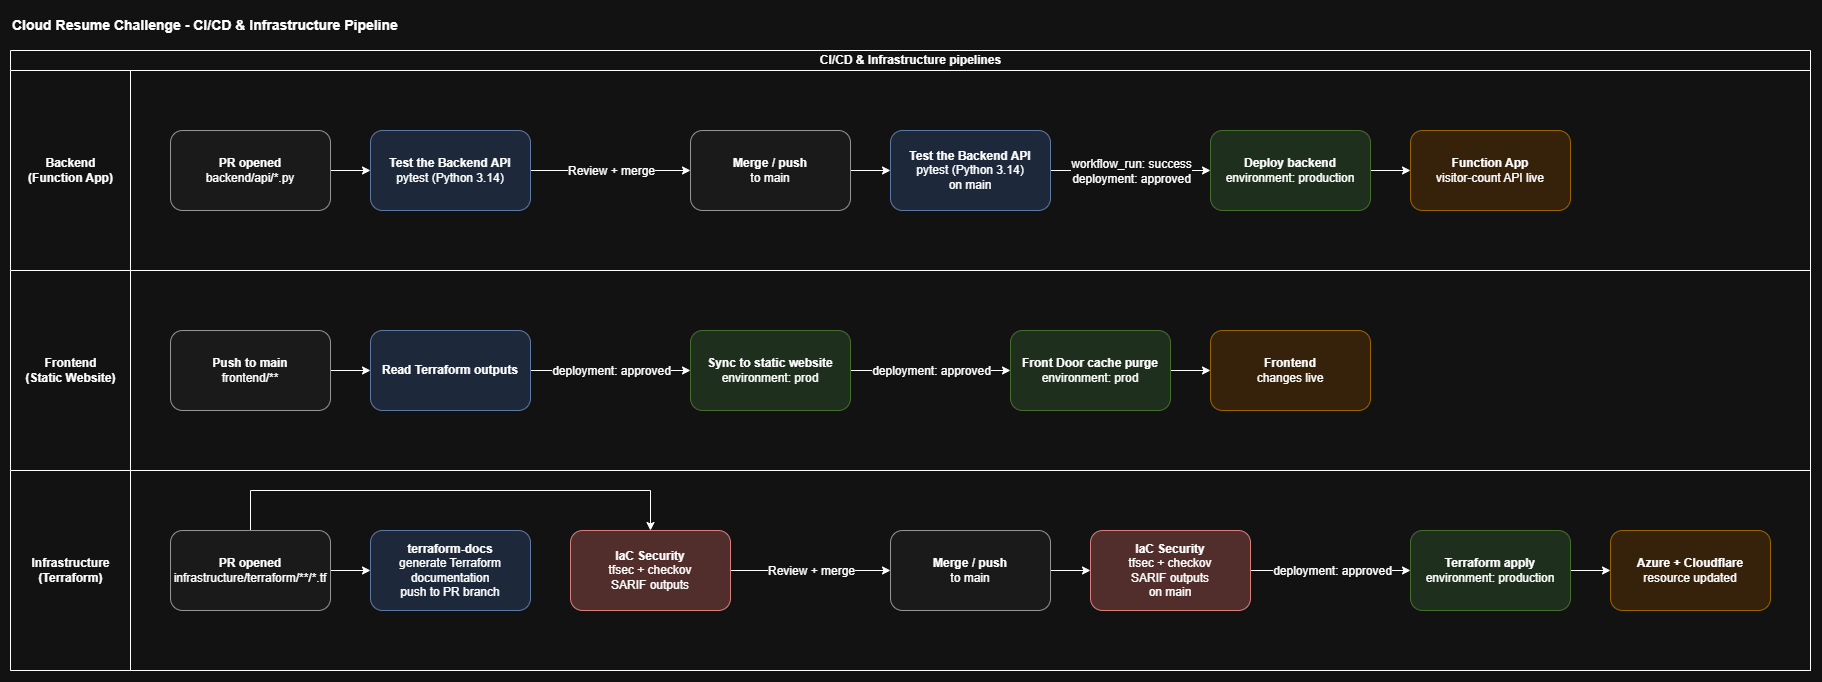

The diagram above was exported from draw.io. Its source (the exported page's mxGraphModel, read from the mxfile embedded in the PNG):
<mxGraphModel dx="2054" dy="1201" grid="1" gridSize="10" guides="1" tooltips="1" connect="1" arrows="1" fold="1" page="1" pageScale="1" pageWidth="827" pageHeight="1169" math="0" shadow="0">
  <root>
    <mxCell id="0" />
    <mxCell id="1" parent="0" />
    <mxCell id="fQvzA3M19iydw818MBzE-3" parent="1" style="swimlane;childLayout=stackLayout;resizeParent=1;resizeParentMax=0;horizontal=1;startSize=20;horizontalStack=0;html=1;fontSize=12;" value="CI/CD &amp;amp; Infrastructure pipelines" vertex="1">
      <mxGeometry height="620" width="1800" x="40" y="80" as="geometry" />
    </mxCell>
    <mxCell id="fQvzA3M19iydw818MBzE-4" parent="fQvzA3M19iydw818MBzE-3" style="swimlane;startSize=120;horizontal=1;html=1;verticalAlign=middle;direction=north;fontSize=12;" value="Backend&lt;div&gt;(Function App)&lt;/div&gt;" vertex="1">
      <mxGeometry height="200" width="1800" y="20" as="geometry" />
    </mxCell>
    <mxCell id="fQvzA3M19iydw818MBzE-12" edge="1" parent="fQvzA3M19iydw818MBzE-4" source="fQvzA3M19iydw818MBzE-7" style="edgeStyle=orthogonalEdgeStyle;rounded=0;orthogonalLoop=1;jettySize=auto;html=1;entryX=0;entryY=0.5;entryDx=0;entryDy=0;fontSize=12;" target="fQvzA3M19iydw818MBzE-8">
      <mxGeometry relative="1" as="geometry" />
    </mxCell>
    <mxCell id="fQvzA3M19iydw818MBzE-7" parent="fQvzA3M19iydw818MBzE-4" style="rounded=1;whiteSpace=wrap;html=1;fontSize=12;fillColor=#f5f5f5;strokeColor=#666666;" value="&lt;b&gt;PR opened&lt;/b&gt;&lt;br&gt;backend/api/*.py" vertex="1">
      <mxGeometry height="80" width="160" x="160" y="60" as="geometry" />
    </mxCell>
    <mxCell id="fQvzA3M19iydw818MBzE-13" edge="1" parent="fQvzA3M19iydw818MBzE-4" source="fQvzA3M19iydw818MBzE-8" style="edgeStyle=orthogonalEdgeStyle;rounded=0;orthogonalLoop=1;jettySize=auto;html=1;entryX=0;entryY=0.5;entryDx=0;entryDy=0;fontSize=12;" target="fQvzA3M19iydw818MBzE-9">
      <mxGeometry relative="1" as="geometry" />
    </mxCell>
    <mxCell id="fQvzA3M19iydw818MBzE-48" connectable="0" parent="fQvzA3M19iydw818MBzE-13" style="edgeLabel;html=1;align=center;verticalAlign=middle;resizable=0;points=[];fontSize=12;" value="Review + merge" vertex="1">
      <mxGeometry relative="1" x="0.0125" y="-2" as="geometry">
        <mxPoint x="-1" y="-2" as="offset" />
      </mxGeometry>
    </mxCell>
    <mxCell id="fQvzA3M19iydw818MBzE-8" parent="fQvzA3M19iydw818MBzE-4" style="rounded=1;whiteSpace=wrap;html=1;fontSize=12;fillColor=#dae8fc;strokeColor=#6c8ebf;" value="&lt;b&gt;Test the Backend API&lt;/b&gt;&lt;br&gt;pytest (Python 3.14)" vertex="1">
      <mxGeometry height="80" width="160" x="360" y="60" as="geometry" />
    </mxCell>
    <mxCell id="fQvzA3M19iydw818MBzE-14" edge="1" parent="fQvzA3M19iydw818MBzE-4" source="fQvzA3M19iydw818MBzE-9" style="edgeStyle=orthogonalEdgeStyle;rounded=0;orthogonalLoop=1;jettySize=auto;html=1;entryX=0;entryY=0.5;entryDx=0;entryDy=0;fontSize=12;" target="fQvzA3M19iydw818MBzE-10">
      <mxGeometry relative="1" as="geometry" />
    </mxCell>
    <mxCell id="fQvzA3M19iydw818MBzE-9" parent="fQvzA3M19iydw818MBzE-4" style="rounded=1;whiteSpace=wrap;html=1;fontSize=12;fillColor=#f5f5f5;strokeColor=#666666;" value="&lt;b&gt;Merge / push&lt;/b&gt;&lt;br&gt;to main" vertex="1">
      <mxGeometry height="80" width="160" x="680" y="60" as="geometry" />
    </mxCell>
    <mxCell id="fQvzA3M19iydw818MBzE-15" edge="1" parent="fQvzA3M19iydw818MBzE-4" source="fQvzA3M19iydw818MBzE-10" style="edgeStyle=orthogonalEdgeStyle;rounded=0;orthogonalLoop=1;jettySize=auto;html=1;entryX=0;entryY=0.5;entryDx=0;entryDy=0;fontSize=12;" target="fQvzA3M19iydw818MBzE-11">
      <mxGeometry relative="1" as="geometry" />
    </mxCell>
    <mxCell id="fQvzA3M19iydw818MBzE-16" connectable="0" parent="fQvzA3M19iydw818MBzE-15" style="edgeLabel;html=1;align=center;verticalAlign=middle;resizable=0;points=[];fontSize=12;" value="workflow_run: success&lt;div&gt;deployment: approved&lt;/div&gt;" vertex="1">
      <mxGeometry relative="1" x="-0.358" y="2" as="geometry">
        <mxPoint x="29" y="2" as="offset" />
      </mxGeometry>
    </mxCell>
    <mxCell id="fQvzA3M19iydw818MBzE-10" parent="fQvzA3M19iydw818MBzE-4" style="rounded=1;whiteSpace=wrap;html=1;fontSize=12;fillColor=#dae8fc;strokeColor=#6c8ebf;" value="&lt;b&gt;Test the Backend API&lt;/b&gt;&lt;br&gt;pytest (Python 3.14)&lt;div&gt;on main&lt;/div&gt;" vertex="1">
      <mxGeometry height="80" width="160" x="880" y="60" as="geometry" />
    </mxCell>
    <mxCell id="fQvzA3M19iydw818MBzE-18" edge="1" parent="fQvzA3M19iydw818MBzE-4" source="fQvzA3M19iydw818MBzE-11" style="edgeStyle=orthogonalEdgeStyle;rounded=0;orthogonalLoop=1;jettySize=auto;html=1;entryX=0;entryY=0.5;entryDx=0;entryDy=0;fontSize=12;" target="fQvzA3M19iydw818MBzE-17" value="">
      <mxGeometry relative="1" as="geometry" />
    </mxCell>
    <mxCell id="fQvzA3M19iydw818MBzE-11" parent="fQvzA3M19iydw818MBzE-4" style="rounded=1;whiteSpace=wrap;html=1;fontSize=12;fillColor=#d5e8d4;strokeColor=#82b366;" value="&lt;b&gt;Deploy backend&lt;/b&gt;&lt;br&gt;environment: production" vertex="1">
      <mxGeometry height="80" width="160" x="1200" y="60" as="geometry" />
    </mxCell>
    <mxCell id="fQvzA3M19iydw818MBzE-17" parent="fQvzA3M19iydw818MBzE-4" style="rounded=1;whiteSpace=wrap;html=1;fontSize=12;fillColor=#ffe6cc;strokeColor=#d79b00;" value="&lt;b&gt;Function App&lt;/b&gt;&lt;br&gt;visitor-count API live" vertex="1">
      <mxGeometry height="80" width="160" x="1400" y="60" as="geometry" />
    </mxCell>
    <mxCell id="fQvzA3M19iydw818MBzE-5" parent="fQvzA3M19iydw818MBzE-3" style="swimlane;startSize=120;horizontal=1;html=1;direction=north;fontSize=12;" value="Frontend&lt;div&gt;(Static Website)&lt;/div&gt;" vertex="1">
      <mxGeometry height="200" width="1800" y="220" as="geometry" />
    </mxCell>
    <mxCell id="fQvzA3M19iydw818MBzE-28" edge="1" parent="fQvzA3M19iydw818MBzE-5" source="fQvzA3M19iydw818MBzE-19" style="edgeStyle=orthogonalEdgeStyle;rounded=0;orthogonalLoop=1;jettySize=auto;html=1;entryX=0;entryY=0.5;entryDx=0;entryDy=0;fontSize=12;" target="fQvzA3M19iydw818MBzE-20">
      <mxGeometry relative="1" as="geometry" />
    </mxCell>
    <mxCell id="fQvzA3M19iydw818MBzE-19" parent="fQvzA3M19iydw818MBzE-5" style="rounded=1;whiteSpace=wrap;html=1;fontSize=12;fillColor=#f5f5f5;strokeColor=#666666;" value="&lt;b&gt;Push&amp;nbsp;to main&lt;/b&gt;&lt;div&gt;frontend/**&lt;/div&gt;" vertex="1">
      <mxGeometry height="80" width="160" x="160" y="60" as="geometry" />
    </mxCell>
    <mxCell id="fQvzA3M19iydw818MBzE-29" edge="1" parent="fQvzA3M19iydw818MBzE-5" source="fQvzA3M19iydw818MBzE-20" style="edgeStyle=orthogonalEdgeStyle;rounded=0;orthogonalLoop=1;jettySize=auto;html=1;entryX=0;entryY=0.5;entryDx=0;entryDy=0;fontSize=12;" target="fQvzA3M19iydw818MBzE-21">
      <mxGeometry relative="1" as="geometry" />
    </mxCell>
    <mxCell id="fQvzA3M19iydw818MBzE-47" connectable="0" parent="fQvzA3M19iydw818MBzE-29" style="edgeLabel;html=1;align=center;verticalAlign=middle;resizable=0;points=[];fontSize=12;" value="&lt;span&gt;deployment: approved&lt;/span&gt;" vertex="1">
      <mxGeometry relative="1" x="0.0289" y="2" as="geometry">
        <mxPoint x="-2" y="2" as="offset" />
      </mxGeometry>
    </mxCell>
    <mxCell id="fQvzA3M19iydw818MBzE-20" parent="fQvzA3M19iydw818MBzE-5" style="rounded=1;whiteSpace=wrap;html=1;fontSize=12;fillColor=#dae8fc;strokeColor=#6c8ebf;" value="&lt;b&gt;Read Terraform outputs&lt;/b&gt;" vertex="1">
      <mxGeometry height="80" width="160" x="360" y="60" as="geometry" />
    </mxCell>
    <mxCell id="fQvzA3M19iydw818MBzE-23" edge="1" parent="fQvzA3M19iydw818MBzE-5" source="fQvzA3M19iydw818MBzE-21" style="edgeStyle=orthogonalEdgeStyle;rounded=0;orthogonalLoop=1;jettySize=auto;html=1;entryX=0;entryY=0.5;entryDx=0;entryDy=0;fontSize=12;" target="fQvzA3M19iydw818MBzE-22">
      <mxGeometry relative="1" as="geometry" />
    </mxCell>
    <mxCell id="fQvzA3M19iydw818MBzE-26" connectable="0" parent="fQvzA3M19iydw818MBzE-23" style="edgeLabel;html=1;align=center;verticalAlign=middle;resizable=0;points=[];fontSize=12;" value="&lt;span&gt;deployment: approved&lt;/span&gt;" vertex="1">
      <mxGeometry relative="1" x="-0.0228" y="2" as="geometry">
        <mxPoint x="2" y="2" as="offset" />
      </mxGeometry>
    </mxCell>
    <mxCell id="fQvzA3M19iydw818MBzE-21" parent="fQvzA3M19iydw818MBzE-5" style="rounded=1;whiteSpace=wrap;html=1;fontSize=12;fillColor=#d5e8d4;strokeColor=#82b366;" value="&lt;b&gt;Sync to static website&lt;/b&gt;&lt;br&gt;environment: prod" vertex="1">
      <mxGeometry height="80" width="160" x="680" y="60" as="geometry" />
    </mxCell>
    <mxCell id="fQvzA3M19iydw818MBzE-25" edge="1" parent="fQvzA3M19iydw818MBzE-5" source="fQvzA3M19iydw818MBzE-22" style="edgeStyle=orthogonalEdgeStyle;rounded=0;orthogonalLoop=1;jettySize=auto;html=1;fontSize=12;" target="fQvzA3M19iydw818MBzE-24">
      <mxGeometry relative="1" as="geometry" />
    </mxCell>
    <mxCell id="fQvzA3M19iydw818MBzE-22" parent="fQvzA3M19iydw818MBzE-5" style="rounded=1;whiteSpace=wrap;html=1;fontSize=12;fillColor=#d5e8d4;strokeColor=#82b366;" value="&lt;b&gt;Front Door cache purge&lt;/b&gt;&lt;br&gt;environment: prod" vertex="1">
      <mxGeometry height="80" width="160" x="1000" y="60" as="geometry" />
    </mxCell>
    <mxCell id="fQvzA3M19iydw818MBzE-24" parent="fQvzA3M19iydw818MBzE-5" style="rounded=1;whiteSpace=wrap;html=1;fontSize=12;fillColor=#ffe6cc;strokeColor=#d79b00;" value="&lt;b&gt;Frontend&lt;/b&gt;&lt;br&gt;changes live" vertex="1">
      <mxGeometry height="80" width="160" x="1200" y="60" as="geometry" />
    </mxCell>
    <mxCell id="fQvzA3M19iydw818MBzE-6" parent="fQvzA3M19iydw818MBzE-3" style="swimlane;startSize=120;horizontal=1;html=1;fontSize=12;direction=north;" value="Infrastructure&lt;div&gt;(Terraform)&lt;/div&gt;" vertex="1">
      <mxGeometry height="200" width="1800" y="420" as="geometry" />
    </mxCell>
    <mxCell id="fQvzA3M19iydw818MBzE-33" edge="1" parent="fQvzA3M19iydw818MBzE-6" source="fQvzA3M19iydw818MBzE-31" style="edgeStyle=orthogonalEdgeStyle;rounded=0;orthogonalLoop=1;jettySize=auto;html=1;entryX=0;entryY=0.5;entryDx=0;entryDy=0;fontSize=12;" target="fQvzA3M19iydw818MBzE-32">
      <mxGeometry relative="1" as="geometry" />
    </mxCell>
    <mxCell id="fQvzA3M19iydw818MBzE-36" edge="1" parent="fQvzA3M19iydw818MBzE-6" source="fQvzA3M19iydw818MBzE-31" style="edgeStyle=orthogonalEdgeStyle;rounded=0;orthogonalLoop=1;jettySize=auto;html=1;entryX=0.5;entryY=0;entryDx=0;entryDy=0;fontSize=12;" target="fQvzA3M19iydw818MBzE-34">
      <mxGeometry relative="1" as="geometry">
        <Array as="points">
          <mxPoint x="240" y="20" />
          <mxPoint x="640" y="20" />
        </Array>
      </mxGeometry>
    </mxCell>
    <mxCell id="fQvzA3M19iydw818MBzE-31" parent="fQvzA3M19iydw818MBzE-6" style="rounded=1;whiteSpace=wrap;html=1;fontSize=12;fillColor=#f5f5f5;strokeColor=#666666;" value="&lt;b&gt;PR opened&lt;/b&gt;&lt;br&gt;infrastructure/terraform/**/*.tf" vertex="1">
      <mxGeometry height="80" width="160" x="160" y="60" as="geometry" />
    </mxCell>
    <mxCell id="fQvzA3M19iydw818MBzE-32" parent="fQvzA3M19iydw818MBzE-6" style="rounded=1;whiteSpace=wrap;html=1;fontSize=12;fillColor=#dae8fc;strokeColor=#6c8ebf;" value="&lt;b&gt;terraform-docs&lt;/b&gt;&lt;div&gt;generate Terraform documentation&lt;/div&gt;&lt;div&gt;push to PR branch&lt;/div&gt;" vertex="1">
      <mxGeometry height="80" width="160" x="360" y="60" as="geometry" />
    </mxCell>
    <mxCell id="fQvzA3M19iydw818MBzE-38" edge="1" parent="fQvzA3M19iydw818MBzE-6" source="fQvzA3M19iydw818MBzE-34" style="edgeStyle=orthogonalEdgeStyle;rounded=0;orthogonalLoop=1;jettySize=auto;html=1;entryX=0;entryY=0.5;entryDx=0;entryDy=0;fontSize=12;" target="fQvzA3M19iydw818MBzE-35">
      <mxGeometry relative="1" as="geometry" />
    </mxCell>
    <mxCell id="fQvzA3M19iydw818MBzE-49" connectable="0" parent="fQvzA3M19iydw818MBzE-38" style="edgeLabel;html=1;align=center;verticalAlign=middle;resizable=0;points=[];fontSize=12;" value="Review + merge" vertex="1">
      <mxGeometry relative="1" as="geometry">
        <mxPoint as="offset" />
      </mxGeometry>
    </mxCell>
    <mxCell id="fQvzA3M19iydw818MBzE-34" parent="fQvzA3M19iydw818MBzE-6" style="rounded=1;whiteSpace=wrap;html=1;fontSize=12;fillColor=#f8cecc;strokeColor=#b85450;" value="&lt;b&gt;IaC Security&lt;/b&gt;&lt;br&gt;tfsec + checkov&lt;br&gt;&lt;div&gt;SARIF outputs&lt;/div&gt;" vertex="1">
      <mxGeometry height="80" width="160" x="560" y="60" as="geometry" />
    </mxCell>
    <mxCell id="fQvzA3M19iydw818MBzE-39" edge="1" parent="fQvzA3M19iydw818MBzE-6" source="fQvzA3M19iydw818MBzE-35" style="edgeStyle=orthogonalEdgeStyle;rounded=0;orthogonalLoop=1;jettySize=auto;html=1;entryX=0;entryY=0.5;entryDx=0;entryDy=0;fontSize=12;" target="fQvzA3M19iydw818MBzE-37">
      <mxGeometry relative="1" as="geometry" />
    </mxCell>
    <mxCell id="fQvzA3M19iydw818MBzE-35" parent="fQvzA3M19iydw818MBzE-6" style="rounded=1;whiteSpace=wrap;html=1;fontSize=12;fillColor=#f5f5f5;strokeColor=#666666;" value="&lt;b&gt;Merge / push&lt;/b&gt;&lt;br&gt;to main" vertex="1">
      <mxGeometry height="80" width="160" x="880" y="60" as="geometry" />
    </mxCell>
    <mxCell id="fQvzA3M19iydw818MBzE-42" edge="1" parent="fQvzA3M19iydw818MBzE-6" source="fQvzA3M19iydw818MBzE-37" style="edgeStyle=orthogonalEdgeStyle;rounded=0;orthogonalLoop=1;jettySize=auto;html=1;entryX=0;entryY=0.5;entryDx=0;entryDy=0;fontSize=12;" target="fQvzA3M19iydw818MBzE-41">
      <mxGeometry relative="1" as="geometry" />
    </mxCell>
    <mxCell id="fQvzA3M19iydw818MBzE-43" connectable="0" parent="fQvzA3M19iydw818MBzE-42" style="edgeLabel;html=1;align=center;verticalAlign=middle;resizable=0;points=[];fontSize=12;" value="&lt;span&gt;deployment: approved&lt;/span&gt;" vertex="1">
      <mxGeometry relative="1" x="-0.0056" y="-1" as="geometry">
        <mxPoint x="1" y="-1" as="offset" />
      </mxGeometry>
    </mxCell>
    <mxCell id="fQvzA3M19iydw818MBzE-37" parent="fQvzA3M19iydw818MBzE-6" style="rounded=1;whiteSpace=wrap;html=1;fontSize=12;fillColor=#f8cecc;strokeColor=#b85450;" value="&lt;b&gt;IaC Security&lt;/b&gt;&lt;br&gt;tfsec + checkov&lt;br&gt;&lt;div&gt;SARIF outputs&lt;/div&gt;&lt;div&gt;on main&lt;/div&gt;" vertex="1">
      <mxGeometry height="80" width="160" x="1080" y="60" as="geometry" />
    </mxCell>
    <mxCell id="fQvzA3M19iydw818MBzE-45" edge="1" parent="fQvzA3M19iydw818MBzE-6" source="fQvzA3M19iydw818MBzE-41" style="edgeStyle=orthogonalEdgeStyle;rounded=0;orthogonalLoop=1;jettySize=auto;html=1;entryX=0;entryY=0.5;entryDx=0;entryDy=0;fontSize=12;" target="fQvzA3M19iydw818MBzE-44">
      <mxGeometry relative="1" as="geometry" />
    </mxCell>
    <mxCell id="fQvzA3M19iydw818MBzE-41" parent="fQvzA3M19iydw818MBzE-6" style="rounded=1;whiteSpace=wrap;html=1;fontSize=12;fillColor=#d5e8d4;strokeColor=#82b366;" value="&lt;b&gt;Terraform apply&lt;/b&gt;&lt;br&gt;environment: production" vertex="1">
      <mxGeometry height="80" width="160" x="1400" y="60" as="geometry" />
    </mxCell>
    <mxCell id="fQvzA3M19iydw818MBzE-44" parent="fQvzA3M19iydw818MBzE-6" style="rounded=1;whiteSpace=wrap;html=1;fontSize=12;fillColor=#ffe6cc;strokeColor=#d79b00;" value="&lt;b&gt;Azure + Cloudflare&lt;/b&gt;&lt;br&gt;resource updated" vertex="1">
      <mxGeometry height="80" width="160" x="1600" y="60" as="geometry" />
    </mxCell>
    <mxCell id="fQvzA3M19iydw818MBzE-30" parent="1" style="text;html=1;align=left;verticalAlign=middle;fontSize=14;" value="&lt;b&gt;Cloud Resume Challenge - CI/CD &amp;amp; Infrastructure Pipeline&lt;/b&gt;" vertex="1">
      <mxGeometry height="30" width="440" x="40" y="40" as="geometry" />
    </mxCell>
  </root>
</mxGraphModel>